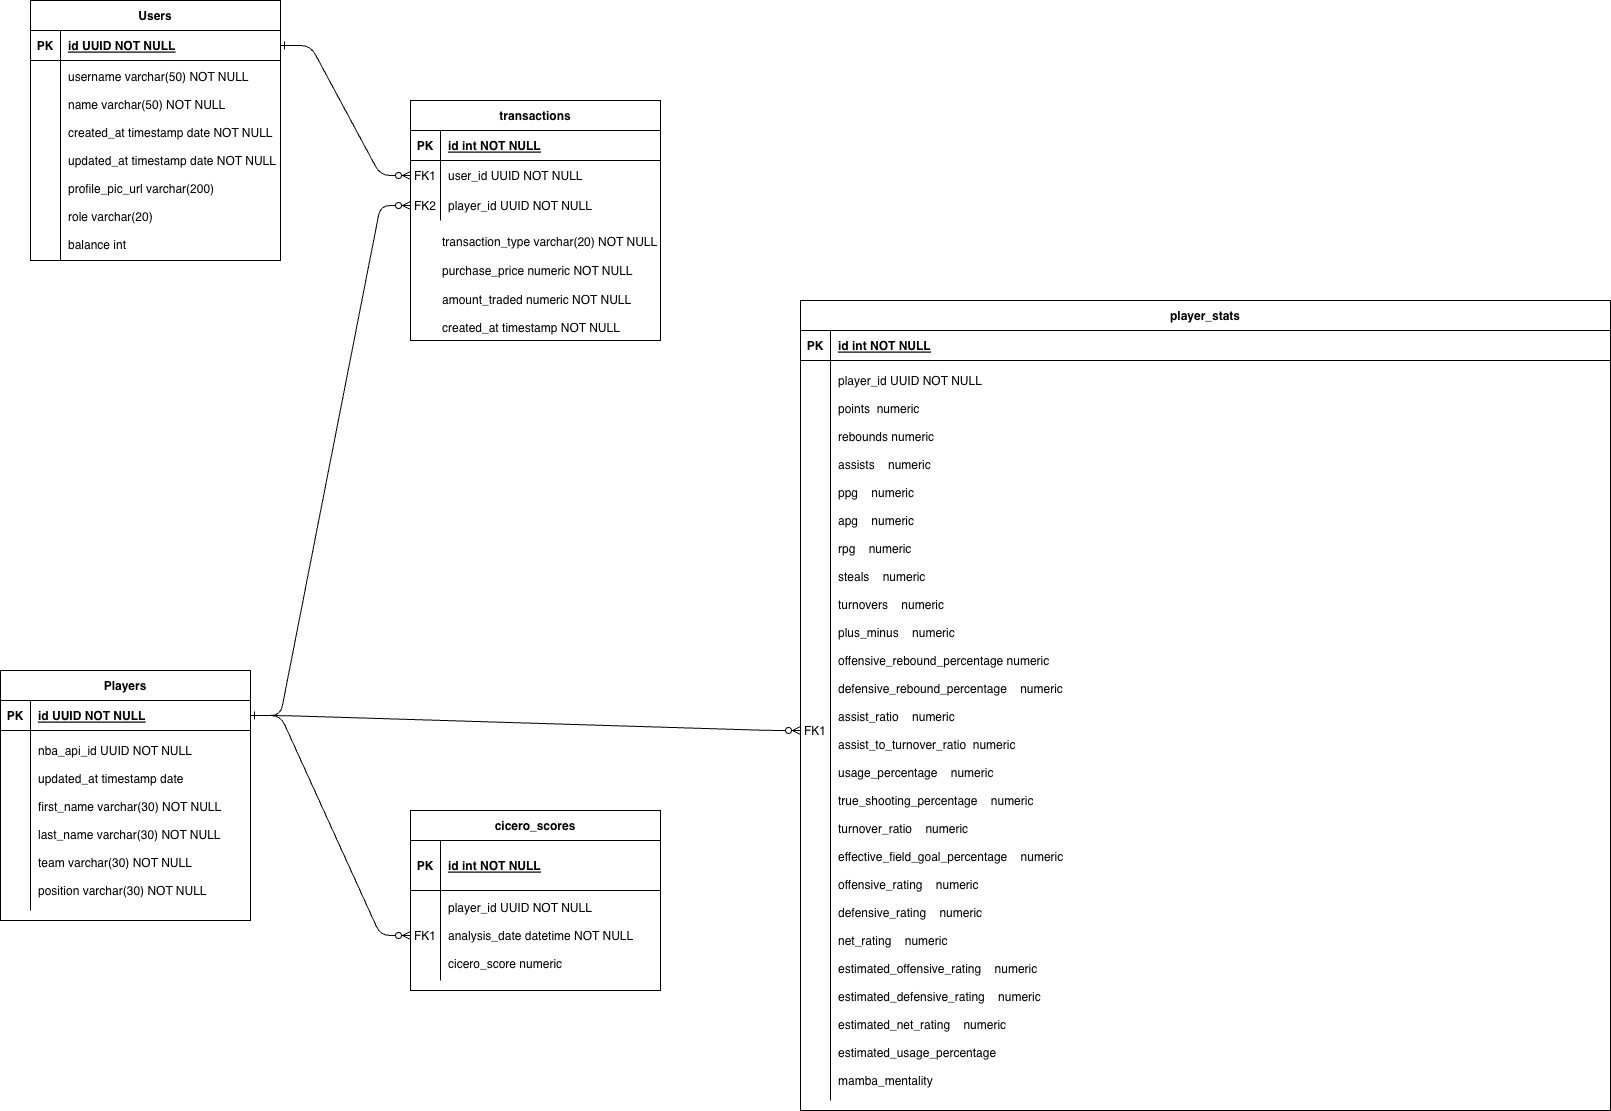

The diagram above was exported from draw.io. Its source (the exported page's mxGraphModel, read from the mxfile embedded in the PNG):
<mxGraphModel dx="2013" dy="1332" grid="1" gridSize="10" guides="1" tooltips="1" connect="1" arrows="1" fold="1" page="1" pageScale="1" pageWidth="850" pageHeight="1100" math="0" shadow="0" extFonts="Permanent Marker^https://fonts.googleapis.com/css?family=Permanent+Marker">
  <root>
    <mxCell id="0" />
    <mxCell id="1" parent="0" />
    <mxCell id="C-vyLk0tnHw3VtMMgP7b-1" value="" style="edgeStyle=entityRelationEdgeStyle;endArrow=ERzeroToMany;startArrow=ERone;endFill=1;startFill=0;" parent="1" source="C-vyLk0tnHw3VtMMgP7b-24" target="C-vyLk0tnHw3VtMMgP7b-6" edge="1">
      <mxGeometry width="100" height="100" relative="1" as="geometry">
        <mxPoint x="340" y="720" as="sourcePoint" />
        <mxPoint x="440" y="620" as="targetPoint" />
      </mxGeometry>
    </mxCell>
    <mxCell id="C-vyLk0tnHw3VtMMgP7b-2" value="transactions" style="shape=table;startSize=30;container=1;collapsible=1;childLayout=tableLayout;fixedRows=1;rowLines=0;fontStyle=1;align=center;resizeLast=1;" parent="1" vertex="1">
      <mxGeometry x="500" y="220" width="250" height="240" as="geometry" />
    </mxCell>
    <mxCell id="C-vyLk0tnHw3VtMMgP7b-3" value="" style="shape=partialRectangle;collapsible=0;dropTarget=0;pointerEvents=0;fillColor=none;points=[[0,0.5],[1,0.5]];portConstraint=eastwest;top=0;left=0;right=0;bottom=1;" parent="C-vyLk0tnHw3VtMMgP7b-2" vertex="1">
      <mxGeometry y="30" width="250" height="30" as="geometry" />
    </mxCell>
    <mxCell id="C-vyLk0tnHw3VtMMgP7b-4" value="PK" style="shape=partialRectangle;overflow=hidden;connectable=0;fillColor=none;top=0;left=0;bottom=0;right=0;fontStyle=1;" parent="C-vyLk0tnHw3VtMMgP7b-3" vertex="1">
      <mxGeometry width="30" height="30" as="geometry">
        <mxRectangle width="30" height="30" as="alternateBounds" />
      </mxGeometry>
    </mxCell>
    <mxCell id="C-vyLk0tnHw3VtMMgP7b-5" value="id int NOT NULL " style="shape=partialRectangle;overflow=hidden;connectable=0;fillColor=none;top=0;left=0;bottom=0;right=0;align=left;spacingLeft=6;fontStyle=5;" parent="C-vyLk0tnHw3VtMMgP7b-3" vertex="1">
      <mxGeometry x="30" width="220" height="30" as="geometry">
        <mxRectangle width="220" height="30" as="alternateBounds" />
      </mxGeometry>
    </mxCell>
    <mxCell id="C-vyLk0tnHw3VtMMgP7b-6" value="" style="shape=partialRectangle;collapsible=0;dropTarget=0;pointerEvents=0;fillColor=none;points=[[0,0.5],[1,0.5]];portConstraint=eastwest;top=0;left=0;right=0;bottom=0;" parent="C-vyLk0tnHw3VtMMgP7b-2" vertex="1">
      <mxGeometry y="60" width="250" height="30" as="geometry" />
    </mxCell>
    <mxCell id="C-vyLk0tnHw3VtMMgP7b-7" value="FK1" style="shape=partialRectangle;overflow=hidden;connectable=0;fillColor=none;top=0;left=0;bottom=0;right=0;" parent="C-vyLk0tnHw3VtMMgP7b-6" vertex="1">
      <mxGeometry width="30" height="30" as="geometry">
        <mxRectangle width="30" height="30" as="alternateBounds" />
      </mxGeometry>
    </mxCell>
    <mxCell id="C-vyLk0tnHw3VtMMgP7b-8" value="user_id UUID NOT NULL" style="shape=partialRectangle;overflow=hidden;connectable=0;fillColor=none;top=0;left=0;bottom=0;right=0;align=left;spacingLeft=6;" parent="C-vyLk0tnHw3VtMMgP7b-6" vertex="1">
      <mxGeometry x="30" width="220" height="30" as="geometry">
        <mxRectangle width="220" height="30" as="alternateBounds" />
      </mxGeometry>
    </mxCell>
    <mxCell id="C-vyLk0tnHw3VtMMgP7b-9" value="" style="shape=partialRectangle;collapsible=0;dropTarget=0;pointerEvents=0;fillColor=none;points=[[0,0.5],[1,0.5]];portConstraint=eastwest;top=0;left=0;right=0;bottom=0;" parent="C-vyLk0tnHw3VtMMgP7b-2" vertex="1">
      <mxGeometry y="90" width="250" height="30" as="geometry" />
    </mxCell>
    <mxCell id="C-vyLk0tnHw3VtMMgP7b-10" value="FK2" style="shape=partialRectangle;overflow=hidden;connectable=0;fillColor=none;top=0;left=0;bottom=0;right=0;" parent="C-vyLk0tnHw3VtMMgP7b-9" vertex="1">
      <mxGeometry width="30" height="30" as="geometry">
        <mxRectangle width="30" height="30" as="alternateBounds" />
      </mxGeometry>
    </mxCell>
    <mxCell id="C-vyLk0tnHw3VtMMgP7b-11" value="player_id UUID NOT NULL" style="shape=partialRectangle;overflow=hidden;connectable=0;fillColor=none;top=0;left=0;bottom=0;right=0;align=left;spacingLeft=6;" parent="C-vyLk0tnHw3VtMMgP7b-9" vertex="1">
      <mxGeometry x="30" width="220" height="30" as="geometry">
        <mxRectangle width="220" height="30" as="alternateBounds" />
      </mxGeometry>
    </mxCell>
    <mxCell id="C-vyLk0tnHw3VtMMgP7b-13" value="player_stats" style="shape=table;startSize=30;container=1;collapsible=1;childLayout=tableLayout;fixedRows=1;rowLines=0;fontStyle=1;align=center;resizeLast=1;" parent="1" vertex="1">
      <mxGeometry x="890" y="420" width="810" height="810" as="geometry" />
    </mxCell>
    <mxCell id="C-vyLk0tnHw3VtMMgP7b-14" value="" style="shape=partialRectangle;collapsible=0;dropTarget=0;pointerEvents=0;fillColor=none;points=[[0,0.5],[1,0.5]];portConstraint=eastwest;top=0;left=0;right=0;bottom=1;" parent="C-vyLk0tnHw3VtMMgP7b-13" vertex="1">
      <mxGeometry y="30" width="810" height="30" as="geometry" />
    </mxCell>
    <mxCell id="C-vyLk0tnHw3VtMMgP7b-15" value="PK" style="shape=partialRectangle;overflow=hidden;connectable=0;fillColor=none;top=0;left=0;bottom=0;right=0;fontStyle=1;" parent="C-vyLk0tnHw3VtMMgP7b-14" vertex="1">
      <mxGeometry width="30" height="30" as="geometry">
        <mxRectangle width="30" height="30" as="alternateBounds" />
      </mxGeometry>
    </mxCell>
    <mxCell id="C-vyLk0tnHw3VtMMgP7b-16" value="id int NOT NULL " style="shape=partialRectangle;overflow=hidden;connectable=0;fillColor=none;top=0;left=0;bottom=0;right=0;align=left;spacingLeft=6;fontStyle=5;" parent="C-vyLk0tnHw3VtMMgP7b-14" vertex="1">
      <mxGeometry x="30" width="780" height="30" as="geometry">
        <mxRectangle width="780" height="30" as="alternateBounds" />
      </mxGeometry>
    </mxCell>
    <mxCell id="C-vyLk0tnHw3VtMMgP7b-17" value="" style="shape=partialRectangle;collapsible=0;dropTarget=0;pointerEvents=0;fillColor=none;points=[[0,0.5],[1,0.5]];portConstraint=eastwest;top=0;left=0;right=0;bottom=0;" parent="C-vyLk0tnHw3VtMMgP7b-13" vertex="1">
      <mxGeometry y="60" width="810" height="740" as="geometry" />
    </mxCell>
    <mxCell id="C-vyLk0tnHw3VtMMgP7b-18" value="FK1" style="shape=partialRectangle;overflow=hidden;connectable=0;fillColor=none;top=0;left=0;bottom=0;right=0;" parent="C-vyLk0tnHw3VtMMgP7b-17" vertex="1">
      <mxGeometry width="30" height="740" as="geometry">
        <mxRectangle width="30" height="740" as="alternateBounds" />
      </mxGeometry>
    </mxCell>
    <mxCell id="C-vyLk0tnHw3VtMMgP7b-19" value="player_id UUID NOT NULL&#10;&#10;points  numeric &#10;&#10;rebounds numeric&#10;   &#10;assists    numeric&#10;&#10;ppg    numeric   &#10;&#10;apg    numeric    &#10;&#10;rpg    numeric    &#10;&#10;steals    numeric    &#10;&#10;turnovers    numeric   &#10;&#10;plus_minus    numeric   &#10;&#10;offensive_rebound_percentage numeric&#10;&#10;defensive_rebound_percentage    numeric   &#10;&#10;assist_ratio    numeric &#10;&#10;assist_to_turnover_ratio  numeric&#10;&#10;usage_percentage    numeric  &#10;&#10;true_shooting_percentage    numeric &#10;&#10;turnover_ratio    numeric    &#10;&#10;effective_field_goal_percentage    numeric &#10;&#10;offensive_rating    numeric &#10;&#10;defensive_rating    numeric &#10;&#10;net_rating    numeric   &#10;&#10;estimated_offensive_rating    numeric &#10;&#10;estimated_defensive_rating    numeric&#10;&#10;estimated_net_rating    numeric &#10;&#10;estimated_usage_percentage   &#10;&#10;mamba_mentality  " style="shape=partialRectangle;overflow=hidden;connectable=0;fillColor=none;top=0;left=0;bottom=0;right=0;align=left;spacingLeft=6;" parent="C-vyLk0tnHw3VtMMgP7b-17" vertex="1">
      <mxGeometry x="30" width="780" height="740" as="geometry">
        <mxRectangle width="780" height="740" as="alternateBounds" />
      </mxGeometry>
    </mxCell>
    <mxCell id="C-vyLk0tnHw3VtMMgP7b-23" value="Users" style="shape=table;startSize=30;container=1;collapsible=1;childLayout=tableLayout;fixedRows=1;rowLines=0;fontStyle=1;align=center;resizeLast=1;" parent="1" vertex="1">
      <mxGeometry x="120" y="120" width="250" height="260" as="geometry" />
    </mxCell>
    <mxCell id="C-vyLk0tnHw3VtMMgP7b-24" value="" style="shape=partialRectangle;collapsible=0;dropTarget=0;pointerEvents=0;fillColor=none;points=[[0,0.5],[1,0.5]];portConstraint=eastwest;top=0;left=0;right=0;bottom=1;" parent="C-vyLk0tnHw3VtMMgP7b-23" vertex="1">
      <mxGeometry y="30" width="250" height="30" as="geometry" />
    </mxCell>
    <mxCell id="C-vyLk0tnHw3VtMMgP7b-25" value="PK" style="shape=partialRectangle;overflow=hidden;connectable=0;fillColor=none;top=0;left=0;bottom=0;right=0;fontStyle=1;" parent="C-vyLk0tnHw3VtMMgP7b-24" vertex="1">
      <mxGeometry width="30" height="30" as="geometry">
        <mxRectangle width="30" height="30" as="alternateBounds" />
      </mxGeometry>
    </mxCell>
    <mxCell id="C-vyLk0tnHw3VtMMgP7b-26" value="id UUID NOT NULL " style="shape=partialRectangle;overflow=hidden;connectable=0;fillColor=none;top=0;left=0;bottom=0;right=0;align=left;spacingLeft=6;fontStyle=5;" parent="C-vyLk0tnHw3VtMMgP7b-24" vertex="1">
      <mxGeometry x="30" width="220" height="30" as="geometry">
        <mxRectangle width="220" height="30" as="alternateBounds" />
      </mxGeometry>
    </mxCell>
    <mxCell id="C-vyLk0tnHw3VtMMgP7b-27" value="" style="shape=partialRectangle;collapsible=0;dropTarget=0;pointerEvents=0;fillColor=none;points=[[0,0.5],[1,0.5]];portConstraint=eastwest;top=0;left=0;right=0;bottom=0;" parent="C-vyLk0tnHw3VtMMgP7b-23" vertex="1">
      <mxGeometry y="60" width="250" height="200" as="geometry" />
    </mxCell>
    <mxCell id="C-vyLk0tnHw3VtMMgP7b-28" value="" style="shape=partialRectangle;overflow=hidden;connectable=0;fillColor=none;top=0;left=0;bottom=0;right=0;" parent="C-vyLk0tnHw3VtMMgP7b-27" vertex="1">
      <mxGeometry width="30" height="200" as="geometry">
        <mxRectangle width="30" height="200" as="alternateBounds" />
      </mxGeometry>
    </mxCell>
    <mxCell id="C-vyLk0tnHw3VtMMgP7b-29" value="username varchar(50) NOT NULL&#10;&#10;name varchar(50) NOT NULL&#10;&#10;created_at timestamp date NOT NULL&#10;&#10;updated_at timestamp date NOT NULL&#10;&#10;profile_pic_url varchar(200)&#10;&#10;role varchar(20)&#10;&#10;balance int" style="shape=partialRectangle;overflow=hidden;connectable=0;fillColor=none;top=0;left=0;bottom=0;right=0;align=left;spacingLeft=6;" parent="C-vyLk0tnHw3VtMMgP7b-27" vertex="1">
      <mxGeometry x="30" width="220" height="200" as="geometry">
        <mxRectangle width="220" height="200" as="alternateBounds" />
      </mxGeometry>
    </mxCell>
    <mxCell id="f08Npwxpr6E9fZ7ZPARU-8" value="Players" style="shape=table;startSize=30;container=1;collapsible=1;childLayout=tableLayout;fixedRows=1;rowLines=0;fontStyle=1;align=center;resizeLast=1;" vertex="1" parent="1">
      <mxGeometry x="90" y="790" width="250" height="250" as="geometry" />
    </mxCell>
    <mxCell id="f08Npwxpr6E9fZ7ZPARU-9" value="" style="shape=partialRectangle;collapsible=0;dropTarget=0;pointerEvents=0;fillColor=none;points=[[0,0.5],[1,0.5]];portConstraint=eastwest;top=0;left=0;right=0;bottom=1;" vertex="1" parent="f08Npwxpr6E9fZ7ZPARU-8">
      <mxGeometry y="30" width="250" height="30" as="geometry" />
    </mxCell>
    <mxCell id="f08Npwxpr6E9fZ7ZPARU-10" value="PK" style="shape=partialRectangle;overflow=hidden;connectable=0;fillColor=none;top=0;left=0;bottom=0;right=0;fontStyle=1;" vertex="1" parent="f08Npwxpr6E9fZ7ZPARU-9">
      <mxGeometry width="30" height="30" as="geometry">
        <mxRectangle width="30" height="30" as="alternateBounds" />
      </mxGeometry>
    </mxCell>
    <mxCell id="f08Npwxpr6E9fZ7ZPARU-11" value="id UUID NOT NULL " style="shape=partialRectangle;overflow=hidden;connectable=0;fillColor=none;top=0;left=0;bottom=0;right=0;align=left;spacingLeft=6;fontStyle=5;" vertex="1" parent="f08Npwxpr6E9fZ7ZPARU-9">
      <mxGeometry x="30" width="220" height="30" as="geometry">
        <mxRectangle width="220" height="30" as="alternateBounds" />
      </mxGeometry>
    </mxCell>
    <mxCell id="f08Npwxpr6E9fZ7ZPARU-12" value="" style="shape=partialRectangle;collapsible=0;dropTarget=0;pointerEvents=0;fillColor=none;points=[[0,0.5],[1,0.5]];portConstraint=eastwest;top=0;left=0;right=0;bottom=0;" vertex="1" parent="f08Npwxpr6E9fZ7ZPARU-8">
      <mxGeometry y="60" width="250" height="180" as="geometry" />
    </mxCell>
    <mxCell id="f08Npwxpr6E9fZ7ZPARU-13" value="" style="shape=partialRectangle;overflow=hidden;connectable=0;fillColor=none;top=0;left=0;bottom=0;right=0;" vertex="1" parent="f08Npwxpr6E9fZ7ZPARU-12">
      <mxGeometry width="30" height="180" as="geometry">
        <mxRectangle width="30" height="180" as="alternateBounds" />
      </mxGeometry>
    </mxCell>
    <mxCell id="f08Npwxpr6E9fZ7ZPARU-14" value="nba_api_id UUID NOT NULL&#10;&#10;updated_at timestamp date&#10;&#10;first_name varchar(30) NOT NULL&#10;&#10;last_name varchar(30) NOT NULL&#10;&#10;team varchar(30) NOT NULL&#10;&#10;position varchar(30) NOT NULL" style="shape=partialRectangle;overflow=hidden;connectable=0;fillColor=none;top=0;left=0;bottom=0;right=0;align=left;spacingLeft=6;" vertex="1" parent="f08Npwxpr6E9fZ7ZPARU-12">
      <mxGeometry x="30" width="220" height="180" as="geometry">
        <mxRectangle width="220" height="180" as="alternateBounds" />
      </mxGeometry>
    </mxCell>
    <mxCell id="f08Npwxpr6E9fZ7ZPARU-15" value="cicero_scores" style="shape=table;startSize=30;container=1;collapsible=1;childLayout=tableLayout;fixedRows=1;rowLines=0;fontStyle=1;align=center;resizeLast=1;" vertex="1" parent="1">
      <mxGeometry x="500" y="930" width="250" height="180" as="geometry" />
    </mxCell>
    <mxCell id="f08Npwxpr6E9fZ7ZPARU-16" value="" style="shape=partialRectangle;collapsible=0;dropTarget=0;pointerEvents=0;fillColor=none;points=[[0,0.5],[1,0.5]];portConstraint=eastwest;top=0;left=0;right=0;bottom=1;" vertex="1" parent="f08Npwxpr6E9fZ7ZPARU-15">
      <mxGeometry y="30" width="250" height="50" as="geometry" />
    </mxCell>
    <mxCell id="f08Npwxpr6E9fZ7ZPARU-17" value="PK" style="shape=partialRectangle;overflow=hidden;connectable=0;fillColor=none;top=0;left=0;bottom=0;right=0;fontStyle=1;" vertex="1" parent="f08Npwxpr6E9fZ7ZPARU-16">
      <mxGeometry width="30" height="50" as="geometry">
        <mxRectangle width="30" height="50" as="alternateBounds" />
      </mxGeometry>
    </mxCell>
    <mxCell id="f08Npwxpr6E9fZ7ZPARU-18" value="id int NOT NULL " style="shape=partialRectangle;overflow=hidden;connectable=0;fillColor=none;top=0;left=0;bottom=0;right=0;align=left;spacingLeft=6;fontStyle=5;" vertex="1" parent="f08Npwxpr6E9fZ7ZPARU-16">
      <mxGeometry x="30" width="220" height="50" as="geometry">
        <mxRectangle width="220" height="50" as="alternateBounds" />
      </mxGeometry>
    </mxCell>
    <mxCell id="f08Npwxpr6E9fZ7ZPARU-19" value="" style="shape=partialRectangle;collapsible=0;dropTarget=0;pointerEvents=0;fillColor=none;points=[[0,0.5],[1,0.5]];portConstraint=eastwest;top=0;left=0;right=0;bottom=0;" vertex="1" parent="f08Npwxpr6E9fZ7ZPARU-15">
      <mxGeometry y="80" width="250" height="90" as="geometry" />
    </mxCell>
    <mxCell id="f08Npwxpr6E9fZ7ZPARU-20" value="FK1" style="shape=partialRectangle;overflow=hidden;connectable=0;fillColor=none;top=0;left=0;bottom=0;right=0;" vertex="1" parent="f08Npwxpr6E9fZ7ZPARU-19">
      <mxGeometry width="30" height="90" as="geometry">
        <mxRectangle width="30" height="90" as="alternateBounds" />
      </mxGeometry>
    </mxCell>
    <mxCell id="f08Npwxpr6E9fZ7ZPARU-21" value="player_id UUID NOT NULL&#10;&#10;analysis_date datetime NOT NULL&#10;&#10;cicero_score numeric " style="shape=partialRectangle;overflow=hidden;connectable=0;fillColor=none;top=0;left=0;bottom=0;right=0;align=left;spacingLeft=6;" vertex="1" parent="f08Npwxpr6E9fZ7ZPARU-19">
      <mxGeometry x="30" width="220" height="90" as="geometry">
        <mxRectangle width="220" height="90" as="alternateBounds" />
      </mxGeometry>
    </mxCell>
    <mxCell id="f08Npwxpr6E9fZ7ZPARU-25" value="" style="edgeStyle=entityRelationEdgeStyle;endArrow=ERzeroToMany;startArrow=ERone;endFill=1;startFill=0;exitX=1;exitY=0.5;exitDx=0;exitDy=0;entryX=0;entryY=0.5;entryDx=0;entryDy=0;" edge="1" parent="1" source="f08Npwxpr6E9fZ7ZPARU-9" target="C-vyLk0tnHw3VtMMgP7b-17">
      <mxGeometry width="100" height="100" relative="1" as="geometry">
        <mxPoint x="380" y="175" as="sourcePoint" />
        <mxPoint x="520" y="205" as="targetPoint" />
        <Array as="points">
          <mxPoint x="430" y="430" />
        </Array>
      </mxGeometry>
    </mxCell>
    <mxCell id="f08Npwxpr6E9fZ7ZPARU-27" value="" style="edgeStyle=entityRelationEdgeStyle;endArrow=ERzeroToMany;startArrow=ERone;endFill=1;startFill=0;entryX=0;entryY=0.5;entryDx=0;entryDy=0;exitX=1;exitY=0.5;exitDx=0;exitDy=0;" edge="1" parent="1" source="f08Npwxpr6E9fZ7ZPARU-9" target="f08Npwxpr6E9fZ7ZPARU-19">
      <mxGeometry width="100" height="100" relative="1" as="geometry">
        <mxPoint x="380" y="445" as="sourcePoint" />
        <mxPoint x="490" y="405" as="targetPoint" />
        <Array as="points">
          <mxPoint x="370" y="450" />
          <mxPoint x="440" y="440" />
        </Array>
      </mxGeometry>
    </mxCell>
    <mxCell id="f08Npwxpr6E9fZ7ZPARU-28" value="" style="edgeStyle=entityRelationEdgeStyle;endArrow=ERzeroToMany;startArrow=ERone;endFill=1;startFill=0;entryX=0;entryY=0.5;entryDx=0;entryDy=0;exitX=1;exitY=0.5;exitDx=0;exitDy=0;" edge="1" parent="1" source="f08Npwxpr6E9fZ7ZPARU-9" target="C-vyLk0tnHw3VtMMgP7b-9">
      <mxGeometry width="100" height="100" relative="1" as="geometry">
        <mxPoint x="390" y="455" as="sourcePoint" />
        <mxPoint x="490" y="1335" as="targetPoint" />
        <Array as="points">
          <mxPoint x="380" y="460" />
          <mxPoint x="450" y="450" />
        </Array>
      </mxGeometry>
    </mxCell>
    <mxCell id="f08Npwxpr6E9fZ7ZPARU-29" value="transaction_type varchar(20) NOT NULL&lt;br&gt;&lt;br&gt;purchase_price numeric NOT NULL&lt;br&gt;&lt;br&gt;amount_traded numeric NOT NULL&lt;br&gt;&lt;br&gt;created_at timestamp NOT NULL" style="text;html=1;align=left;verticalAlign=middle;resizable=1;points=[];autosize=1;strokeColor=none;fillColor=none;movable=1;rotatable=1;deletable=1;editable=1;locked=0;connectable=1;" vertex="1" parent="1">
      <mxGeometry x="530" y="350" width="240" height="110" as="geometry" />
    </mxCell>
  </root>
</mxGraphModel>